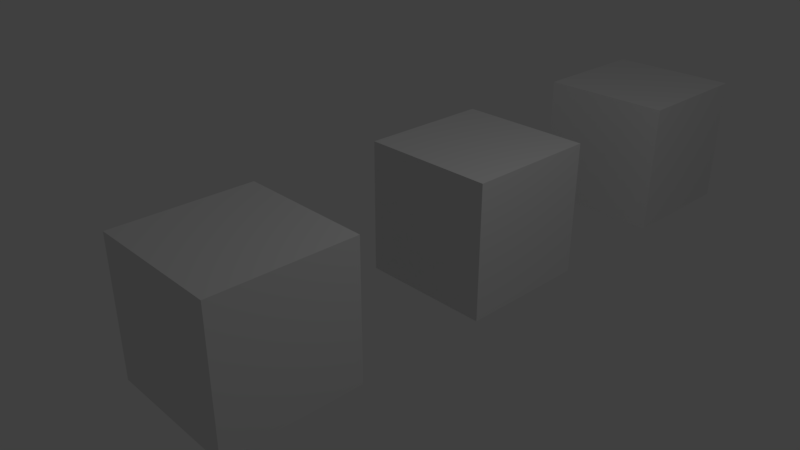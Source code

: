 # Source: object_event.blend  (saved by Blender 2.80.44; exported with 4.5.12 LTS)
import bpy
from mathutils import Matrix  # noqa: F401  (used for matrix-valued properties, if any)

bpy.ops.wm.read_factory_settings(use_empty=True)
scene = bpy.context.scene
scene.name = 'Scene'

# ---- collections
col_collection_1 = bpy.data.collections.new('Collection 1'); scene.collection.children.link(col_collection_1)

# ---- materials (node trees are filled in below, after node groups)
mat_material = bpy.data.materials.new('Material')
mat_material.alpha_threshold = 0.0
mat_material.use_transparent_shadow = False
mat_material.roughness = 0.5
mat_material.line_color = (0.0, 0.0, 0.0, 1.0)

# ---- material node trees
mat_material.use_nodes = True; mat_material.node_tree.nodes.clear()
_N = mat_material.node_tree.nodes; _L = mat_material.node_tree.links
n0 = _N.new('ShaderNodeOutputMaterial'); n0.name = 'Material Output'; n0.location = (300, 300)
n1 = _N.new('ShaderNodeBsdfDiffuse'); n1.name = 'Diffuse BSDF'; n1.location = (10, 300)
_L.new(n1.outputs[0], n0.inputs[0])
n0.is_active_output = True

# ---- world
world_world = bpy.data.worlds.new('World'); scene.world = world_world
world_world.use_nodes = True; world_world.node_tree.nodes.clear()
_N = world_world.node_tree.nodes; _L = world_world.node_tree.links
n0 = _N.new('ShaderNodeOutputWorld'); n0.name = 'World Output'; n0.location = (300, 300)
n1 = _N.new('ShaderNodeBackground'); n1.name = 'Background'; n1.location = (10, 300)
n1.inputs[0].default_value = (0.05088, 0.05088, 0.05088, 1.0)
_L.new(n1.outputs[0], n0.inputs[0])
n0.is_active_output = True
world_world.color = (0.05088, 0.05088, 0.05088)
world_world.use_sun_shadow = False
world_world.sun_shadow_jitter_overblur = 0.0
world_world.cycles.sampling_method = 'MANUAL'

# ---- cameras
cam_camera = bpy.data.cameras.new('Camera')
cam_camera.clip_end = 100.0
cam_camera.lens = 35.0
cam_camera.sensor_width = 32.0
cam_camera.sensor_height = 18.0
cam_camera.ortho_scale = 7.314
cam_camera.dof.focus_distance = 0.0
cam_camera.dof.aperture_fstop = 128.0

# ---- lights
light_lamp = bpy.data.lights.new('Lamp', 'POINT')
light_lamp.transmission_factor = 0.0
light_lamp.cutoff_distance = 30.0
light_lamp.energy = 100.0
light_lamp.shadow_buffer_clip_start = 1.001
light_lamp.shadow_soft_size = 0.1
light_lamp.shadow_maximum_resolution = 0.006
light_lamp.use_absolute_resolution = True

# ---- meshes
me_cube = bpy.data.meshes.new('Cube')
me_cube.from_pydata([(1.0, 1.0, -1.0), (1.0, -1.0, -1.0), (-1.0, -1.0, -1.0), (-1.0, 1.0, -1.0), (1.0, 1.0, 1.0), (1.0, -1.0, 1.0), (-1.0, -1.0, 1.0), (-1.0, 1.0, 1.0)], [], [(0, 1, 2, 3), (4, 7, 6, 5), (0, 4, 5, 1), (1, 5, 6, 2), (2, 6, 7, 3), (4, 0, 3, 7)])
me_cube.materials.append(mat_material)
me_cube.use_remesh_preserve_volume = False
me_cube.use_remesh_preserve_attributes = False
me_cube.use_mirror_vertex_groups = False
me_cube.update()

# ---- objects
ob_cube_002 = bpy.data.objects.new('Cube.002', me_cube)
ob_cube_001 = bpy.data.objects.new('Cube.001', me_cube)
ob_cube = bpy.data.objects.new('Cube', me_cube)
ob_lamp = bpy.data.objects.new('Lamp', light_lamp)
ob_camera = bpy.data.objects.new('Camera', cam_camera)

# ---- transforms, parenting, visibility, modifiers, constraints
ob_cube_002.location = (0.0, 6.0, 0.0)
ob_cube_002.lock_rotations_4d = False
ob_cube_002.empty_display_type = 'ARROWS'
ob_cube_002.lineart.crease_threshold = 0.0
ob_cube_001.location = (0.0, 2.0, 0.0)
ob_cube_001.lock_rotations_4d = False
ob_cube_001.empty_display_type = 'ARROWS'
ob_cube_001.lineart.crease_threshold = 0.0
ob_cube.location = (0.0, -2.0, 0.0)
ob_cube.lock_rotations_4d = False
ob_cube.empty_display_type = 'ARROWS'
ob_cube.lineart.crease_threshold = 0.0
ob_lamp.location = (4.076, 1.005, 5.904)
ob_lamp.rotation_euler = (0.6503, 0.05522, 1.866)
ob_lamp.lock_rotations_4d = False
ob_lamp.empty_display_type = 'ARROWS'
ob_lamp.color = (0.0, 0.0, 0.0, 0.0)
ob_lamp.lineart.crease_threshold = 0.0
ob_camera.location = (7.481, -6.508, 5.344)
ob_camera.rotation_euler = (1.109, 0.0, 0.8149)
ob_camera.lock_rotations_4d = False
ob_camera.empty_display_type = 'ARROWS'
ob_camera.color = (0.0, 0.0, 0.0, 0.0)
ob_camera.display_type = 'WIRE'
ob_camera.lineart.crease_threshold = 0.0

# ---- collection membership
col_collection_1.objects.link(ob_cube_002)
col_collection_1.objects.link(ob_cube_001)
col_collection_1.objects.link(ob_cube)
col_collection_1.objects.link(ob_lamp)
col_collection_1.objects.link(ob_camera)

# ---- scene / render settings (as saved in the file)
scene.camera = ob_camera
scene.frame_start = 1; scene.frame_end = 250; scene.frame_set(1)
scene.render.engine = 'BLENDER_EEVEE_NEXT'
scene.render.resolution_percentage = 50
scene.render.dither_intensity = 0.0
scene.render.motion_blur_shutter = 1.0
scene.cycles.use_denoising = False
scene.cycles.samples = 128
scene.cycles.sampling_pattern = 'TABULATED_SOBOL'
scene.cycles.use_adaptive_sampling = False
scene.cycles.use_light_tree = False
scene.cycles.blur_glossy = 0.0
scene.cycles.sample_clamp_indirect = 0.0
scene.view_settings.view_transform = 'Standard'
bpy.context.view_layer.update()
